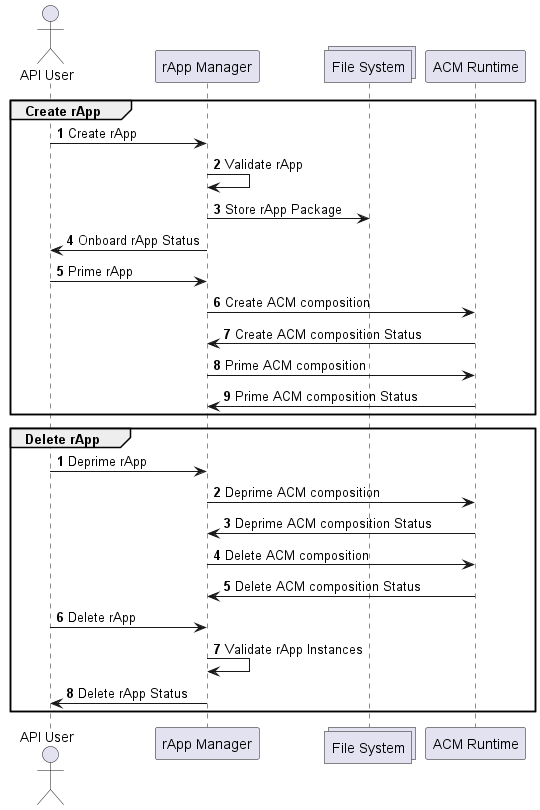

The diagram above was rendered by PlantUML. Its source (embedded in the PNG):
@startuml
autonumber

actor "API User"
participant "rApp Manager"
collections "File System"
participant "ACM Runtime"

group Create rApp
"API User"->"rApp Manager": Create rApp
"rApp Manager"->"rApp Manager": Validate rApp
"rApp Manager"->"File System": Store rApp Package
"rApp Manager"->"API User": Onboard rApp Status
"API User"->"rApp Manager": Prime rApp
"rApp Manager"->"ACM Runtime": Create ACM composition
"ACM Runtime"->"rApp Manager": Create ACM composition Status
"rApp Manager"->"ACM Runtime": Prime ACM composition
"ACM Runtime"->"rApp Manager": Prime ACM composition Status
end

autonumber
group Delete rApp
"API User"->"rApp Manager": Deprime rApp
"rApp Manager"->"ACM Runtime": Deprime ACM composition
"ACM Runtime"->"rApp Manager": Deprime ACM composition Status
"rApp Manager"->"ACM Runtime": Delete ACM composition
"ACM Runtime"->"rApp Manager": Delete ACM composition Status
"API User"->"rApp Manager": Delete rApp
"rApp Manager"->"rApp Manager": Validate rApp Instances
"rApp Manager"->"API User": Delete rApp Status

end


@enduml